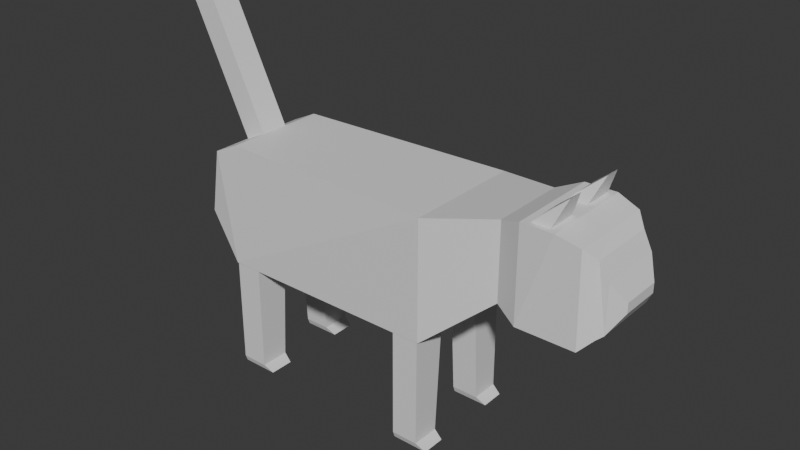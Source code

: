 # Source: cat-rigid-ok-to-replace.blend  (saved by Blender 4.5.88; exported with 4.5.12 LTS)
import bpy
from mathutils import Matrix  # noqa: F401  (used for matrix-valued properties, if any)

bpy.ops.wm.read_factory_settings(use_empty=True)
scene = bpy.context.scene
scene.name = 'Scene'

# ---- collections
col_collection = bpy.data.collections.new('Collection'); scene.collection.children.link(col_collection)

# ---- materials (node trees are filled in below, after node groups)
mat_material = bpy.data.materials.new('Material')
mat_material.alpha_threshold = 0.0
mat_material.roughness = 0.5
mat_material.line_color = (0.0, 0.0, 0.0, 1.0)

# ---- material node trees
mat_material.use_nodes = True; mat_material.node_tree.nodes.clear()
_N = mat_material.node_tree.nodes; _L = mat_material.node_tree.links
n0 = _N.new('ShaderNodeOutputMaterial'); n0.name = 'Material Output'; n0.location = (200, 100)
n1 = _N.new('ShaderNodeBsdfPrincipled'); n1.name = 'Principled BSDF'; n1.location = (-200, 100)
n1.inputs[3].default_value = 1.45
_L.new(n1.outputs[0], n0.inputs[0])
n0.is_active_output = True

# ---- world
world_world = bpy.data.worlds.new('World'); scene.world = world_world
world_world.use_nodes = True; world_world.node_tree.nodes.clear()
_N = world_world.node_tree.nodes; _L = world_world.node_tree.links
n0 = _N.new('ShaderNodeOutputWorld'); n0.name = 'World Output'; n0.location = (200, 100)
n1 = _N.new('ShaderNodeBackground'); n1.name = 'Background'; n1.location = (-200, 100)
n1.inputs[0].default_value = (0.05088, 0.05088, 0.05088, 1.0)
_L.new(n1.outputs[0], n0.inputs[0])
n0.is_active_output = True
world_world.color = (0.05088, 0.05088, 0.05088)
world_world.sun_shadow_jitter_overblur = 0.0

# ---- meshes
me_cube = bpy.data.meshes.new('Cube')
me_cube.from_pydata([(1.74, 0.8542, 0.8542), (1.74, 0.8542, -0.8542), (1.74, -0.8542, 0.8542), (1.74, -0.8542, -0.8542), (-1.439, 0.7422, 0.8542), (-1.439, 0.8542, -0.8542), (-1.439, -0.7422, 0.8542), (-1.439, -0.8542, -0.8542), (2.67, 0.5431, 1.017), (2.67, 0.5431, -0.06954), (2.67, -0.5431, 1.017), (2.67, -0.5431, -0.06954), (2.992, 0.6691, 1.143), (2.992, 0.6691, -0.1955), (2.992, -0.6691, 1.143), (2.992, -0.6691, -0.1955), (3.754, 0.614, 1.043), (3.813, 0.6691, -0.1955), (3.754, -0.614, 1.043), (3.813, -0.6691, -0.1955), (3.899, 0.4831, 0.9007), (3.957, 0.5265, -0.05291), (3.899, -0.4831, 0.9007), (3.957, -0.5265, -0.05291), (4.031, 0.463, 0.6631), (4.031, 0.463, 0.003188), (4.031, -0.463, 0.6631), (4.031, -0.463, 0.003188), (4.187, 0.2871, 0.4054), (4.187, 0.2871, 0.2682), (4.187, -0.2871, 0.4054), (4.187, -0.2871, 0.2682), (2.992, 0.0, 1.143), (3.754, 0.0, 1.028), (3.439, -0.6691, 1.143), (3.439, 0.6691, 1.143), (3.439, 0.0, 1.143), (3.089, -0.1565, 1.14), (3.089, -0.5936, 1.14), (3.342, -0.5936, 1.14), (3.342, -0.1565, 1.14), (3.342, 0.5936, 1.14), (3.089, 0.5936, 1.14), (3.089, 0.1565, 1.14), (3.342, 0.1565, 1.14), (3.175, -0.1764, 1.237), (3.175, -0.5554, 1.237), (3.497, -0.4908, 1.509), (3.497, -0.2785, 1.509), (3.497, 0.4908, 1.509), (3.175, 0.5554, 1.237), (3.175, 0.1764, 1.237), (3.497, 0.2785, 1.509), (-1.97, 0.7443, -0.2551), (-1.97, -0.7443, -0.2551), (-1.818, -0.7443, 0.6721), (-1.818, 0.7443, 0.6721), (-1.469, -0.2033, 0.8397), (-1.469, 0.2033, 0.8397), (-1.788, -0.2024, 0.6866), (-1.788, 0.2024, 0.6866), (-2.356, -0.2033, 2.685), (-2.356, 0.2033, 2.685), (-2.674, -0.2024, 2.532), (-2.674, 0.2024, 2.532), (-1.439, 0.0, -0.8542), (0.1505, 0.8542, -0.8542), (0.1505, -0.8542, -0.8542), (1.74, 0.0, -0.8542), (0.1505, 0.0, -0.8542), (1.347, -0.847, -0.8542), (1.726, -0.847, -0.8542), (1.726, -0.36, -0.8542), (1.347, -0.36, -0.8542), (1.726, 0.3585, -0.8542), (1.726, 0.847, -0.8542), (1.339, 0.847, -0.8542), (1.339, 0.3585, -0.8542), (-1.042, 0.8473, -0.8542), (-1.426, 0.8473, -0.8542), (-1.426, 0.3473, -0.8542), (-1.042, 0.3473, -0.8542), (-1.426, -0.3459, -0.8542), (-1.426, -0.8473, -0.8542), (-1.04, -0.8473, -0.8542), (-1.04, -0.3459, -0.8542), (1.347, -0.8498, -2.382), (1.726, -0.8498, -2.382), (1.726, -0.453, -2.382), (1.347, -0.453, -2.382), (1.726, 0.4512, -2.382), (1.726, 0.8499, -2.382), (1.339, 0.8499, -2.382), (1.339, 0.4512, -2.382), (-1.042, 0.8501, -2.382), (-1.426, 0.8501, -2.382), (-1.426, 0.4371, -2.382), (-1.042, 0.4371, -2.382), (-1.426, -0.4353, -2.382), (-1.426, -0.8501, -2.382), (-1.04, -0.8501, -2.382), (-1.04, -0.4353, -2.382), (1.347, -0.8183, -2.47), (1.859, -0.8183, -2.47), (1.859, -0.4832, -2.47), (1.347, -0.4832, -2.47), (1.859, 0.4817, -2.47), (1.859, 0.8183, -2.47), (1.339, 0.8183, -2.47), (1.339, 0.4817, -2.47), (-0.9093, 0.8185, -2.47), (-1.426, 0.8185, -2.47), (-1.426, 0.4698, -2.47), (-0.9093, 0.4698, -2.47), (-1.426, -0.4682, -2.47), (-1.426, -0.8186, -2.47), (-0.9075, -0.8186, -2.47), (-0.9075, -0.4682, -2.47)], [], [(0, 4, 6, 2), (3, 2, 6, 7, 67), (5, 65, 7, 54, 53), (69, 68, 72, 73), (3, 68, 1, 9, 11), (5, 4, 0, 1, 66), (8, 10, 14, 32, 12), (0, 2, 10, 8), (2, 3, 11, 10), (1, 0, 8, 9), (36, 34, 18, 33), (9, 8, 12, 13), (11, 9, 13, 15), (10, 11, 15, 14), (19, 17, 21, 23), (13, 12, 35, 16, 17), (15, 13, 17, 19), (14, 15, 19, 18, 34), (20, 22, 26, 24), (18, 19, 23, 22), (16, 33, 18, 22, 20), (17, 16, 20, 21), (27, 25, 29, 31), (21, 20, 24, 25), (23, 21, 25, 27), (22, 23, 27, 26), (29, 28, 30, 31), (26, 27, 31, 30), (24, 26, 30, 28), (25, 24, 28, 29), (35, 36, 33, 16), (12, 32, 43, 42), (14, 34, 39, 38), (41, 42, 50, 49), (34, 36, 40, 39), (36, 32, 37, 40), (32, 14, 38, 37), (43, 44, 52, 51), (32, 36, 44, 43), (35, 12, 42, 41), (36, 35, 41, 44), (45, 46, 47, 48), (50, 51, 52, 49), (40, 37, 45, 48), (44, 41, 49, 52), (37, 38, 46, 45), (42, 43, 51, 50), (39, 40, 48, 47), (38, 39, 47, 46), (54, 55, 56, 53), (55, 6, 57, 59), (4, 5, 53, 56), (7, 6, 55, 54), (60, 59, 63, 64), (56, 55, 59, 60), (6, 4, 58, 57), (4, 56, 60, 58), (61, 62, 64, 63), (58, 60, 64, 62), (57, 58, 62, 61), (59, 57, 61, 63), (7, 65, 82, 83), (66, 69, 81, 78), (68, 69, 77, 74), (79, 78, 94, 95), (3, 67, 70, 71), (68, 3, 71, 72), (67, 69, 73, 70), (72, 71, 87, 88), (69, 66, 76, 77), (66, 1, 75, 76), (1, 68, 74, 75), (75, 74, 90, 91), (69, 65, 80, 81), (65, 5, 79, 80), (5, 66, 78, 79), (71, 70, 86, 87), (65, 69, 85, 82), (69, 67, 84, 85), (67, 7, 83, 84), (101, 100, 116, 117), (93, 92, 108, 109), (100, 99, 115, 116), (92, 91, 107, 108), (76, 75, 91, 92), (83, 82, 98, 99), (70, 73, 89, 86), (80, 79, 95, 96), (77, 76, 92, 93), (84, 83, 99, 100), (73, 72, 88, 89), (78, 81, 97, 94), (74, 77, 93, 90), (85, 84, 100, 101), (81, 80, 96, 97), (82, 85, 101, 98), (105, 104, 103, 102), (108, 107, 106, 109), (111, 110, 113, 112), (114, 117, 116, 115), (90, 93, 109, 106), (87, 86, 102, 103), (98, 101, 117, 114), (95, 94, 110, 111), (88, 87, 103, 104), (96, 95, 111, 112), (86, 89, 105, 102), (94, 97, 113, 110), (89, 88, 104, 105), (97, 96, 112, 113), (91, 90, 106, 107), (99, 98, 114, 115)])
_uv = me_cube.uv_layers.new(name='UVMap')
_uv.uv.foreach_set('vector', [0.625, 0.5, 0.875, 0.5, 0.875, 0.75, 0.625, 0.75, 0.375, 0.75, 0.625, 0.75, 0.625, 1.0, 0.375, 1.0, 0.375, 0.875, 0.125, 0.5, 0.125, 0.625, 0.125, 0.75, 0.125, 0.75, 0.125, 0.5, 0.25, 0.625, 0.375, 0.625, 0.375, 0.625, 0.25, 0.625, 0.375, 0.75, 0.375, 0.625, 0.375, 0.5, 0.375, 0.5, 0.375, 0.75, 0.375, 0.25, 0.625, 0.25, 0.625, 0.5, 0.375, 0.5, 0.375, 0.375, 0.625, 0.5, 0.625, 0.75, 0.625, 0.75, 0.625, 0.625, 0.625, 0.5, 0.625, 0.5, 0.625, 0.75, 0.625, 0.75, 0.625, 0.5, 0.625, 0.75, 0.375, 0.75, 0.375, 0.75, 0.625, 0.75, 0.375, 0.5, 0.625, 0.5, 0.625, 0.5, 0.375, 0.5, 0.625, 0.625, 0.625, 0.75, 0.625, 0.75, 0.625, 0.625, 0.375, 0.5, 0.625, 0.5, 0.625, 0.5, 0.375, 0.5, 0.375, 0.75, 0.375, 0.5, 0.375, 0.5, 0.375, 0.75, 0.625, 0.75, 0.375, 0.75, 0.375, 0.75, 0.625, 0.75, 0.375, 0.75, 0.375, 0.5, 0.375, 0.5, 0.375, 0.75, 0.375, 0.5, 0.625, 0.5, 0.625, 0.5, 0.625, 0.5, 0.375, 0.5, 0.375, 0.75, 0.375, 0.5, 0.375, 0.5, 0.375, 0.75, 0.625, 0.75, 0.375, 0.75, 0.375, 0.75, 0.625, 0.75, 0.625, 0.75, 0.625, 0.5, 0.625, 0.75, 0.625, 0.75, 0.625, 0.5, 0.625, 0.75, 0.375, 0.75, 0.375, 0.75, 0.625, 0.75, 0.625, 0.5, 0.625, 0.625, 0.625, 0.75, 0.625, 0.75, 0.625, 0.5, 0.375, 0.5, 0.625, 0.5, 0.625, 0.5, 0.375, 0.5, 0.375, 0.75, 0.375, 0.5, 0.375, 0.5, 0.375, 0.75, 0.375, 0.5, 0.625, 0.5, 0.625, 0.5, 0.375, 0.5, 0.375, 0.75, 0.375, 0.5, 0.375, 0.5, 0.375, 0.75, 0.625, 0.75, 0.375, 0.75, 0.375, 0.75, 0.625, 0.75, 0.375, 0.5, 0.625, 0.5, 0.625, 0.75, 0.375, 0.75, 0.625, 0.75, 0.375, 0.75, 0.375, 0.75, 0.625, 0.75, 0.625, 0.5, 0.625, 0.75, 0.625, 0.75, 0.625, 0.5, 0.375, 0.5, 0.625, 0.5, 0.625, 0.5, 0.375, 0.5, 0.625, 0.5, 0.625, 0.625, 0.625, 0.625, 0.625, 0.5, 0.625, 0.5, 0.625, 0.625, 0.625, 0.625, 0.625, 0.5, 0.625, 0.75, 0.625, 0.75, 0.625, 0.75, 0.625, 0.75, 0.625, 0.5, 0.625, 0.5, 0.625, 0.5, 0.625, 0.5, 0.625, 0.75, 0.625, 0.625, 0.625, 0.625, 0.625, 0.75, 0.625, 0.625, 0.625, 0.625, 0.625, 0.625, 0.625, 0.625, 0.625, 0.625, 0.625, 0.75, 0.625, 0.75, 0.625, 0.625, 0.625, 0.625, 0.625, 0.625, 0.625, 0.625, 0.625, 0.625, 0.625, 0.625, 0.625, 0.625, 0.625, 0.625, 0.625, 0.625, 0.625, 0.5, 0.625, 0.5, 0.625, 0.5, 0.625, 0.5, 0.625, 0.625, 0.625, 0.5, 0.625, 0.5, 0.625, 0.625, 0.625, 0.625, 0.625, 0.75, 0.625, 0.75, 0.625, 0.625, 0.625, 0.5, 0.625, 0.625, 0.625, 0.625, 0.625, 0.5, 0.625, 0.625, 0.625, 0.625, 0.625, 0.625, 0.625, 0.625, 0.625, 0.625, 0.625, 0.5, 0.625, 0.5, 0.625, 0.625, 0.625, 0.625, 0.625, 0.75, 0.625, 0.75, 0.625, 0.625, 0.625, 0.5, 0.625, 0.625, 0.625, 0.625, 0.625, 0.5, 0.625, 0.75, 0.625, 0.625, 0.625, 0.625, 0.625, 0.75, 0.625, 0.75, 0.625, 0.75, 0.625, 0.75, 0.625, 0.75, 0.375, 0.0, 0.625, 0.0, 0.625, 0.25, 0.375, 0.25, 0.625, 1.0, 0.625, 1.0, 0.625, 1.0, 0.625, 1.0, 0.625, 0.25, 0.375, 0.25, 0.375, 0.25, 0.625, 0.25, 0.375, 1.0, 0.625, 1.0, 0.625, 1.0, 0.375, 1.0, 0.625, 0.25, 0.625, 0.0, 0.625, 0.0, 0.625, 0.25, 0.625, 0.25, 0.625, 0.0, 0.625, 0.0, 0.625, 0.25, 0.875, 0.75, 0.875, 0.5, 0.875, 0.5, 0.875, 0.75, 0.625, 0.25, 0.625, 0.25, 0.625, 0.25, 0.625, 0.25, 0.875, 0.75, 0.875, 0.5, 0.875, 0.5, 0.875, 0.75, 0.625, 0.25, 0.625, 0.25, 0.625, 0.25, 0.625, 0.25, 0.875, 0.75, 0.875, 0.5, 0.875, 0.5, 0.875, 0.75, 0.625, 1.0, 0.625, 1.0, 0.625, 1.0, 0.625, 1.0, 0.125, 0.75, 0.125, 0.625, 0.125, 0.625, 0.125, 0.75, 0.25, 0.5, 0.25, 0.625, 0.25, 0.625, 0.25, 0.5, 0.375, 0.625, 0.25, 0.625, 0.25, 0.625, 0.375, 0.625, 0.375, 0.25, 0.375, 0.375, 0.375, 0.375, 0.375, 0.25, 0.375, 0.75, 0.375, 0.875, 0.375, 0.875, 0.375, 0.75, 0.375, 0.625, 0.375, 0.75, 0.375, 0.75, 0.375, 0.625, 0.25, 0.75, 0.25, 0.625, 0.25, 0.625, 0.25, 0.75, 0.375, 0.625, 0.375, 0.75, 0.375, 0.75, 0.375, 0.625, 0.25, 0.625, 0.25, 0.5, 0.25, 0.5, 0.25, 0.625, 0.375, 0.375, 0.375, 0.5, 0.375, 0.5, 0.375, 0.375, 0.375, 0.5, 0.375, 0.625, 0.375, 0.625, 0.375, 0.5, 0.375, 0.5, 0.375, 0.625, 0.375, 0.625, 0.375, 0.5, 0.25, 0.625, 0.125, 0.625, 0.125, 0.625, 0.25, 0.625, 0.125, 0.625, 0.125, 0.5, 0.125, 0.5, 0.125, 0.625, 0.375, 0.25, 0.375, 0.375, 0.375, 0.375, 0.375, 0.25, 0.375, 0.75, 0.375, 0.875, 0.375, 0.875, 0.375, 0.75, 0.125, 0.625, 0.25, 0.625, 0.25, 0.625, 0.125, 0.625, 0.25, 0.625, 0.25, 0.75, 0.25, 0.75, 0.25, 0.625, 0.375, 0.875, 0.375, 1.0, 0.375, 1.0, 0.375, 0.875, 0.25, 0.625, 0.25, 0.75, 0.25, 0.75, 0.25, 0.625, 0.25, 0.625, 0.25, 0.5, 0.25, 0.5, 0.25, 0.625, 0.375, 0.875, 0.375, 1.0, 0.375, 1.0, 0.375, 0.875, 0.375, 0.375, 0.375, 0.5, 0.375, 0.5, 0.375, 0.375, 0.375, 0.375, 0.375, 0.5, 0.375, 0.5, 0.375, 0.375, 0.125, 0.75, 0.125, 0.625, 0.125, 0.625, 0.125, 0.75, 0.25, 0.75, 0.25, 0.625, 0.25, 0.625, 0.25, 0.75, 0.125, 0.625, 0.125, 0.5, 0.125, 0.5, 0.125, 0.625, 0.25, 0.625, 0.25, 0.5, 0.25, 0.5, 0.25, 0.625, 0.375, 0.875, 0.375, 1.0, 0.375, 1.0, 0.375, 0.875, 0.25, 0.625, 0.375, 0.625, 0.375, 0.625, 0.25, 0.625, 0.25, 0.5, 0.25, 0.625, 0.25, 0.625, 0.25, 0.5, 0.375, 0.625, 0.25, 0.625, 0.25, 0.625, 0.375, 0.625, 0.25, 0.625, 0.25, 0.75, 0.25, 0.75, 0.25, 0.625, 0.25, 0.625, 0.125, 0.625, 0.125, 0.625, 0.25, 0.625, 0.125, 0.625, 0.25, 0.625, 0.25, 0.625, 0.125, 0.625, 0.25, 0.625, 0.375, 0.625, 0.375, 0.75, 0.25, 0.75, 0.25, 0.5, 0.375, 0.5, 0.375, 0.625, 0.25, 0.625, 0.125, 0.5, 0.25, 0.5, 0.25, 0.625, 0.125, 0.625, 0.125, 0.625, 0.25, 0.625, 0.25, 0.75, 0.125, 0.75, 0.375, 0.625, 0.25, 0.625, 0.25, 0.625, 0.375, 0.625, 0.375, 0.75, 0.375, 0.875, 0.375, 0.875, 0.375, 0.75, 0.125, 0.625, 0.25, 0.625, 0.25, 0.625, 0.125, 0.625, 0.375, 0.25, 0.375, 0.375, 0.375, 0.375, 0.375, 0.25, 0.375, 0.625, 0.375, 0.75, 0.375, 0.75, 0.375, 0.625, 0.125, 0.625, 0.125, 0.5, 0.125, 0.5, 0.125, 0.625, 0.25, 0.75, 0.25, 0.625, 0.25, 0.625, 0.25, 0.75, 0.25, 0.5, 0.25, 0.625, 0.25, 0.625, 0.25, 0.5, 0.25, 0.625, 0.375, 0.625, 0.375, 0.625, 0.25, 0.625, 0.25, 0.625, 0.125, 0.625, 0.125, 0.625, 0.25, 0.625, 0.375, 0.5, 0.375, 0.625, 0.375, 0.625, 0.375, 0.5, 0.125, 0.75, 0.125, 0.625, 0.125, 0.625, 0.125, 0.75])
me_cube.materials.append(mat_material)
me_cube.use_mirror_vertex_groups = False
me_cube.update()

# ---- objects
ob_cat_boxy = bpy.data.objects.new('Cat-Boxy', me_cube)

# ---- transforms, parenting, visibility, modifiers, constraints
ob_cat_boxy.location = (0.0, 0.0, 0.0)
ob_cat_boxy.lock_rotations_4d = False
ob_cat_boxy.empty_display_type = 'ARROWS'
ob_cat_boxy.lineart.crease_threshold = 0.0

# ---- collection membership
col_collection.objects.link(ob_cat_boxy)

# ---- scene / render settings (as saved in the file)
scene.frame_start = 1; scene.frame_end = 250; scene.frame_set(1)
scene.render.engine = 'BLENDER_EEVEE_NEXT'
bpy.context.view_layer.update()

# ---- added for rendering (the .blend has no active camera and no usable light): camera, sun
cam_auto = bpy.data.cameras.new('AutoCamera')
cam_auto.lens = 50.0
cam_auto.sensor_width = 36.0
cam_auto.clip_end = 1000.0
ob_auto_camera = bpy.data.objects.new('AutoCamera', cam_auto)
scene.collection.objects.link(ob_auto_camera)
ob_auto_camera.location = (8.85266, -9.71528, 6.58427)
ob_auto_camera.rotation_euler = (1.09748, -7.21219e-08, 0.694738)
scene.camera = ob_auto_camera
light_auto_sun = bpy.data.lights.new('AutoSun', 'SUN')
light_auto_sun.energy = 3.0
light_auto_sun.angle = 0.0523599
ob_auto_sun = bpy.data.objects.new('AutoSun', light_auto_sun)
scene.collection.objects.link(ob_auto_sun)
ob_auto_sun.rotation_euler = (0.872665, 0.174533, 0.523599)
bpy.context.view_layer.update()
